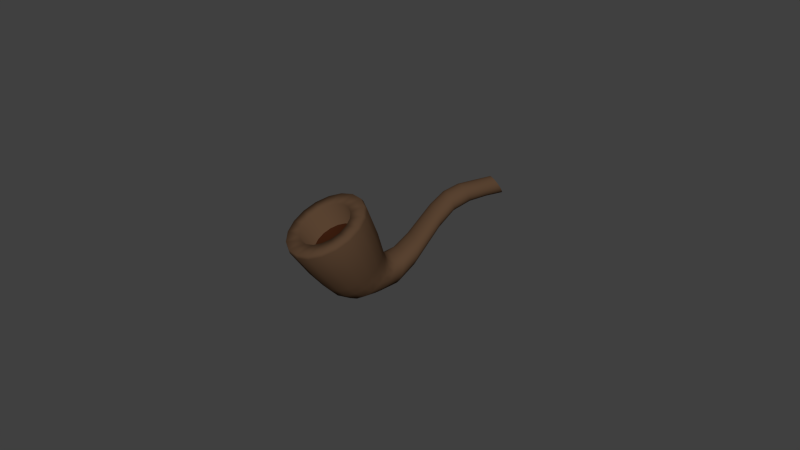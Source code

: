 # Source: GentlemanPipe.blend  (saved by Blender 2.74.0; exported with 4.5.12 LTS)
import bpy
from mathutils import Matrix  # noqa: F401  (used for matrix-valued properties, if any)

bpy.ops.wm.read_factory_settings(use_empty=True)
scene = bpy.context.scene
scene.name = 'Scene'

# ---- collections
col_collection_11 = bpy.data.collections.new('Collection 11'); scene.collection.children.link(col_collection_11)

# ---- materials (node trees are filled in below, after node groups)
mat_material_002 = bpy.data.materials.new('Material.002')
mat_material_002.alpha_threshold = 0.0
mat_material_002.use_transparent_shadow = False
mat_material_002.diffuse_color = (0.0985, 0.05508, 0.03056, 1.0)
mat_material_002.roughness = 0.5
mat_material_002.line_color = (0.0, 0.0, 0.0, 1.0)
mat_material_003 = bpy.data.materials.new('Material.003')
mat_material_003.alpha_threshold = 0.0
mat_material_003.use_transparent_shadow = False
mat_material_003.diffuse_color = (0.03968, 0.0115, 0.004386, 1.0)
mat_material_003.roughness = 0.5

# ---- material node trees

# ---- world
world_world = bpy.data.worlds.new('World'); scene.world = world_world
world_world.color = (0.05088, 0.05088, 0.05088)
world_world.use_sun_shadow = False
world_world.sun_shadow_jitter_overblur = 0.0
world_world.cycles.sampling_method = 'MANUAL'
world_world.cycles.sample_map_resolution = 256

# ---- meshes
me_circle_003 = bpy.data.meshes.new('Circle.003')
me_circle_003.from_pydata([(-9.597e-10, -0.1651, 1.298), (-0.342, -0.2254, 1.298), (-0.6428, -0.399, 1.298), (-0.866, -0.6651, 1.298), (-0.9848, -0.9914, 1.298), (-0.9848, -1.339, 1.298), (-0.866, -1.665, 1.298), (-0.6428, -1.931, 1.298), (-0.342, -2.105, 1.298), (-1.52e-07, -2.165, 1.298), (0.342, -2.105, 1.298), (0.6428, -1.931, 1.298), (0.866, -1.665, 1.298), (0.9848, -1.339, 1.298), (0.9848, -0.9914, 1.298), (0.866, -0.6651, 1.298), (0.6428, -0.399, 1.298), (0.342, -0.2254, 1.298), (1.198e-08, -0.2375, 0.4387), (-0.3172, -0.2935, 0.4387), (-0.5962, -0.4546, 0.4387), (-0.8033, -0.7013, 0.4387), (-0.9135, -1.004, 0.4387), (-0.9135, -1.326, 0.4387), (-0.8033, -1.629, 0.4387), (-0.5962, -1.876, 0.4387), (-0.3172, -2.037, 0.4387), (-1.281e-07, -2.093, 0.4387), (0.3172, -2.037, 0.4387), (0.5962, -1.876, 0.4387), (0.8033, -1.629, 0.4387), (0.9135, -1.326, 0.4387), (0.9135, -1.004, 0.4387), (0.8033, -0.7013, 0.4387), (0.5962, -0.4546, 0.4387), (0.3172, -0.2935, 0.4387), (1.455e-08, -0.3435, -0.06093), (-0.2809, -0.3933, -0.0618), (-0.5279, -0.5359, -0.0618), (-0.7113, -0.7544, -0.0618), (-0.8089, -1.022, -0.0618), (-0.8089, -1.308, -0.0618), (-0.7113, -1.576, -0.0618), (-0.5279, -1.794, -0.0618), (-0.2809, -1.937, -0.0618), (-1.095e-07, -1.986, -0.0618), (0.2809, -1.937, -0.0618), (0.5279, -1.794, -0.0618), (0.7113, -1.576, -0.0618), (0.8089, -1.308, -0.0618), (0.8089, -1.022, -0.0618), (0.7113, -0.7544, -0.0618), (0.5279, -0.5359, -0.0618), (0.2809, -0.3933, -0.0618), (1.181e-08, -0.365, -0.4068), (-0.2296, -0.4054, -0.4165), (-0.4315, -0.5206, -0.4403), (-0.5813, -0.6961, -0.4732), (-0.6611, -0.9115, -0.5135), (-0.6611, -1.141, -0.5563), (-0.5813, -1.356, -0.5966), (-0.4315, -1.531, -0.6295), (-0.2296, -1.646, -0.6509), (-8.961e-08, -1.686, -0.6584), (0.2296, -1.646, -0.6509), (0.4315, -1.531, -0.6295), (0.5813, -1.356, -0.5966), (0.6611, -1.141, -0.5563), (0.6611, -0.9115, -0.5135), (0.5813, -0.6961, -0.4732), (0.4315, -0.5206, -0.4403), (0.2296, -0.4054, -0.4165), (2.885e-08, 0.003289, -0.4657), (-0.139, -0.01403, -0.4842), (-0.2611, -0.06611, -0.5458), (-0.3518, -0.1468, -0.6437), (-0.4001, -0.2454, -0.7621), (-0.4001, -0.3489, -0.8826), (-0.3518, -0.4446, -0.9902), (-0.2611, -0.5214, -1.073), (-0.139, -0.5709, -1.125), (-3.376e-08, -0.588, -1.143), (0.139, -0.5709, -1.125), (0.2611, -0.5214, -1.073), (0.3518, -0.4446, -0.9902), (0.4001, -0.3489, -0.8826), (0.4001, -0.2454, -0.7621), (0.3518, -0.1468, -0.6437), (0.2611, -0.06611, -0.5458), (0.139, -0.01403, -0.4842), (3.032e-08, 2.788, -0.3764), (-0.07408, 2.789, -0.3923), (-0.1392, 2.791, -0.4364), (-0.1876, 2.794, -0.5042), (-0.2133, 2.798, -0.588), (-0.2133, 2.802, -0.6772), (-0.1876, 2.806, -0.7611), (-0.1392, 2.809, -0.8297), (-0.07408, 2.811, -0.8751), (-3.65e-09, 2.811, -0.8909), (0.07408, 2.811, -0.8751), (0.1392, 2.809, -0.8297), (0.1876, 2.806, -0.7611), (0.2133, 2.802, -0.6772), (0.2133, 2.798, -0.588), (0.1876, 2.794, -0.5042), (0.1392, 2.791, -0.4364), (0.07408, 2.789, -0.3923), (3.796e-08, 1.225, -0.0564), (0.1065, 1.219, -0.07176), (-0.2002, 1.039, -0.5208), (-0.2697, 1.068, -0.4479), (-0.3067, 1.103, -0.36), (-0.3067, 1.14, -0.2677), (0.2002, 1.201, -0.1145), (0.2697, 1.174, -0.1825), (-0.2697, 1.174, -0.1825), (-0.2002, 1.201, -0.1145), (0.3067, 1.14, -0.2677), (0.3067, 1.103, -0.36), (-0.1065, 1.219, -0.07176), (0.2697, 1.068, -0.4479), (0.2002, 1.039, -0.5208), (0.1065, 1.021, -0.5666), (-9.514e-09, 1.014, -0.5825), (-0.1065, 1.021, -0.5666), (-0.4633, -0.5487, -0.2593), (-0.2465, -0.4163, -0.2484), (0.7098, -1.265, -0.3173), (0.6241, -1.514, -0.3375), (0.4633, -1.717, -0.3539), (0.2465, -1.849, -0.3646), (-9.513e-08, -1.895, -0.3683), (-0.2465, -1.849, -0.3646), (1.372e-08, -0.3699, -0.2429), (0.2465, -0.4163, -0.2484), (-0.4633, -1.717, -0.3539), (-0.6241, -1.514, -0.3375), (-0.7098, -1.265, -0.3173), (-0.7098, -1.0, -0.2959), (0.4633, -0.5487, -0.2593), (0.6241, -0.7516, -0.2758), (-0.6241, -0.7516, -0.2758), (0.7098, -1.0, -0.2959), (0.1843, -1.162, -0.913), (-6.21e-08, -1.191, -0.9255), (-0.1843, -1.162, -0.913), (-0.3463, -1.08, -0.8769), (0.1843, -0.2701, -0.5002), (0.3463, -0.3552, -0.5485), (-0.4666, -0.9549, -0.8218), (-0.5306, -0.8011, -0.7541), (-0.5306, -0.6373, -0.682), (-0.4666, -0.4834, -0.614), (0.4666, -0.4834, -0.614), (0.5306, -0.6373, -0.682), (-0.3463, -0.3552, -0.5485), (-0.1843, -0.2701, -0.5002), (0.5306, -0.8011, -0.7541), (0.4666, -0.9549, -0.8218), (0.3463, -1.08, -0.8769), (1.96e-08, -0.2408, -0.4847), (-0.3505, -2.128, 1.207), (-0.6588, -1.95, 1.207), (0.3505, -0.2021, 1.207), (0.6588, -0.38, 1.207), (-0.8875, -1.678, 1.207), (-1.009, -1.343, 1.207), (-1.009, -0.9871, 1.207), (-0.8875, -0.6527, 1.207), (0.8875, -0.6527, 1.207), (1.009, -0.9871, 1.207), (-0.6588, -0.38, 1.207), (-0.3505, -0.2021, 1.207), (1.009, -1.343, 1.207), (0.8875, -1.678, 1.207), (0.6588, -1.95, 1.207), (0.3505, -2.128, 1.207), (-1.561e-07, -2.19, 1.207), (-1.371e-09, -0.1403, 1.207), (2.86e-08, -0.5085, 1.298), (-0.2246, -0.5481, 1.298), (-0.4221, -0.6621, 1.298), (-0.5686, -0.8368, 1.298), (-0.6466, -1.051, 1.298), (-0.6466, -1.279, 1.298), (-0.5686, -1.493, 1.298), (-0.4221, -1.668, 1.298), (-0.2246, -1.782, 1.298), (-7.054e-08, -1.822, 1.298), (0.2246, -1.782, 1.298), (0.4221, -1.668, 1.298), (0.5686, -1.493, 1.298), (0.6466, -1.279, 1.298), (0.6466, -1.051, 1.298), (0.5686, -0.8368, 1.298), (0.4221, -0.6621, 1.298), (0.2246, -0.5481, 1.298), (-6.084e-07, -0.6013, 0.7437), (-0.1928, -0.6353, 0.7437), (-0.3624, -0.7332, 0.7437), (-0.4882, -0.8832, 0.7437), (-0.5552, -1.067, 0.7437), (-0.5552, -1.263, 0.7437), (-0.4882, -1.447, 0.7437), (-0.3624, -1.597, 0.7437), (-0.1928, -1.695, 0.7437), (-6.935e-07, -1.729, 0.7437), (0.1928, -1.695, 0.7437), (0.3624, -1.597, 0.7437), (0.4882, -1.447, 0.7437), (0.5552, -1.263, 0.7437), (0.5552, -1.067, 0.7437), (0.4882, -0.8832, 0.7437), (0.3624, -0.7332, 0.7437), (0.1928, -0.6353, 0.7437), (0.0903, 2.028, -0.04489), (-0.2286, 2.009, -0.3844), (-0.26, 2.019, -0.2231), (0.2286, 2.023, -0.1465), (-0.1697, 2.026, -0.08542), (0.26, 2.014, -0.3055), (0.1697, 2.004, -0.4516), (-3.626e-09, 2.0, -0.5113), (3.669e-08, 2.029, -0.03045), (-0.1697, 2.004, -0.4516), (-0.26, 2.014, -0.3055), (0.1697, 2.026, -0.08542), (-0.2286, 2.023, -0.1465), (0.26, 2.019, -0.2231), (-0.0903, 2.028, -0.04489), (0.2286, 2.009, -0.3844), (0.0903, 2.001, -0.4961), (-0.0903, 2.001, -0.4961), (3.832e-08, 1.647, 0.03098), (-0.1849, 1.549, -0.3837), (-0.2833, 1.582, -0.2446), (0.1849, 1.634, -0.02394), (-0.2492, 1.619, -0.08641), (0.2833, 1.601, -0.163), (-0.09841, 1.643, 0.01683), (0.2492, 1.564, -0.3212), (0.09841, 1.539, -0.4244), (-0.09841, 1.539, -0.4244), (0.09841, 1.643, 0.01683), (-0.2492, 1.564, -0.3212), (-0.2833, 1.601, -0.163), (0.2492, 1.619, -0.08641), (-0.1849, 1.634, -0.02394), (0.2833, 1.582, -0.2446), (0.1849, 1.549, -0.3837), (-5.121e-09, 1.536, -0.4386), (0.08219, 2.385, -0.2087), (-0.2081, 2.424, -0.5614), (-0.2366, 2.407, -0.3931), (0.2081, 2.398, -0.3146), (-0.1545, 2.391, -0.2494), (0.2366, 2.416, -0.4788), (0.1545, 2.43, -0.6311), (-3.658e-09, 2.434, -0.6981), (3.371e-08, 2.384, -0.1931), (-0.1545, 2.43, -0.6311), (-0.2366, 2.416, -0.4788), (0.1545, 2.391, -0.2494), (-0.2081, 2.398, -0.3146), (0.2366, 2.407, -0.3931), (-0.08219, 2.385, -0.2087), (0.2081, 2.424, -0.5614), (0.08219, 2.433, -0.6799), (-0.08219, 2.433, -0.6799), (3.345e-08, 0.4333, -0.3614), (-0.2307, 0.06174, -0.958), (-0.3534, 0.1876, -0.7533), (0.2307, 0.3866, -0.431), (-0.3108, 0.3309, -0.5198), (0.3534, 0.2618, -0.6318), (-0.1227, 0.4215, -0.3784), (0.3108, 0.1183, -0.866), (0.1227, 0.02493, -1.018), (-0.1227, 0.02493, -1.018), (0.1227, 0.4215, -0.3784), (-0.3108, 0.1183, -0.866), (-0.3534, 0.2618, -0.6318), (0.3108, 0.3309, -0.5198), (-0.2307, 0.3866, -0.431), (0.3534, 0.1876, -0.7533), (0.2307, 0.06174, -0.958), (-2.26e-08, 0.01231, -1.038)], [], [(168, 22, 23, 167), (170, 33, 34, 165), (172, 20, 21, 169), (174, 31, 32, 171), (176, 29, 30, 175), (178, 27, 28, 177), (163, 25, 26, 162), (167, 23, 24, 166), (165, 34, 35, 164), (169, 21, 22, 168), (171, 32, 33, 170), (173, 19, 20, 172), (175, 30, 31, 174), (177, 28, 29, 176), (162, 26, 27, 178), (164, 35, 18, 179), (166, 24, 25, 163), (23, 22, 40, 41), (34, 33, 51, 52), (21, 20, 38, 39), (32, 31, 49, 50), (19, 18, 36, 37), (30, 29, 47, 48), (28, 27, 45, 46), (26, 25, 43, 44), (35, 34, 52, 53), (24, 23, 41, 42), (22, 21, 39, 40), (33, 32, 50, 51), (20, 19, 37, 38), (31, 30, 48, 49), (29, 28, 46, 47), (27, 26, 44, 45), (18, 35, 53, 36), (25, 24, 42, 43), (126, 127, 55, 56), (128, 129, 66, 67), (130, 131, 64, 65), (132, 133, 62, 63), (134, 135, 71, 54), (136, 137, 60, 61), (138, 139, 58, 59), (140, 141, 69, 70), (142, 126, 56, 57), (143, 128, 67, 68), (127, 134, 54, 55), (129, 130, 65, 66), (131, 132, 63, 64), (133, 136, 61, 62), (135, 140, 70, 71), (137, 138, 59, 60), (139, 142, 57, 58), (141, 143, 68, 69), (144, 145, 81, 82), (146, 147, 79, 80), (148, 149, 88, 89), (150, 151, 77, 78), (152, 153, 75, 76), (154, 155, 86, 87), (156, 157, 73, 74), (158, 159, 84, 85), (160, 144, 82, 83), (145, 146, 80, 81), (161, 148, 89, 72), (147, 150, 78, 79), (151, 152, 76, 77), (149, 154, 87, 88), (153, 156, 74, 75), (155, 158, 85, 86), (157, 161, 72, 73), (159, 160, 83, 84), (260, 252, 107, 90), (261, 253, 96, 97), (262, 254, 94, 95), (263, 255, 105, 106), (264, 256, 92, 93), (265, 257, 103, 104), (266, 260, 90, 91), (267, 258, 101, 102), (268, 259, 99, 100), (269, 261, 97, 98), (252, 263, 106, 107), (253, 262, 95, 96), (254, 264, 93, 94), (255, 265, 104, 105), (256, 266, 91, 92), (257, 267, 102, 103), (258, 268, 100, 101), (259, 269, 98, 99), (287, 279, 125, 124), (286, 278, 123, 122), (285, 277, 121, 119), (284, 276, 120, 117), (283, 275, 118, 115), (282, 274, 116, 113), (281, 272, 112, 111), (280, 273, 114, 109), (279, 271, 110, 125), (278, 287, 124, 123), (277, 286, 122, 121), (276, 270, 108, 120), (275, 285, 119, 118), (274, 284, 117, 116), (273, 283, 115, 114), (272, 282, 113, 112), (271, 281, 111, 110), (270, 280, 109, 108), (179, 18, 19, 173), (51, 50, 143, 141), (40, 39, 142, 139), (42, 41, 138, 137), (53, 52, 140, 135), (44, 43, 136, 133), (46, 45, 132, 131), (48, 47, 130, 129), (37, 36, 134, 127), (50, 49, 128, 143), (39, 38, 126, 142), (52, 51, 141, 140), (41, 40, 139, 138), (43, 42, 137, 136), (36, 53, 135, 134), (45, 44, 133, 132), (47, 46, 131, 130), (49, 48, 129, 128), (38, 37, 127, 126), (66, 65, 160, 159), (55, 54, 161, 157), (68, 67, 158, 155), (57, 56, 156, 153), (70, 69, 154, 149), (59, 58, 152, 151), (61, 60, 150, 147), (54, 71, 148, 161), (63, 62, 146, 145), (65, 64, 144, 160), (67, 66, 159, 158), (56, 55, 157, 156), (69, 68, 155, 154), (58, 57, 153, 152), (60, 59, 151, 150), (71, 70, 149, 148), (62, 61, 147, 146), (64, 63, 145, 144), (0, 179, 173, 1), (6, 166, 163, 7), (17, 164, 179, 0), (8, 162, 178, 9), (10, 177, 176, 11), (12, 175, 174, 13), (1, 173, 172, 2), (14, 171, 170, 15), (3, 169, 168, 4), (16, 165, 164, 17), (5, 167, 166, 6), (7, 163, 162, 8), (9, 178, 177, 10), (11, 176, 175, 12), (13, 174, 171, 14), (2, 172, 169, 3), (15, 170, 165, 16), (4, 168, 167, 5), (4, 5, 185, 184), (15, 16, 196, 195), (2, 3, 183, 182), (13, 14, 194, 193), (0, 1, 181, 180), (11, 12, 192, 191), (9, 10, 190, 189), (7, 8, 188, 187), (16, 17, 197, 196), (5, 6, 186, 185), (3, 4, 184, 183), (14, 15, 195, 194), (1, 2, 182, 181), (12, 13, 193, 192), (10, 11, 191, 190), (8, 9, 189, 188), (17, 0, 180, 197), (6, 7, 187, 186), (183, 184, 202, 201), (194, 195, 213, 212), (181, 182, 200, 199), (192, 193, 211, 210), (190, 191, 209, 208), (188, 189, 207, 206), (197, 180, 198, 215), (186, 187, 205, 204), (184, 185, 203, 202), (195, 196, 214, 213), (182, 183, 201, 200), (193, 194, 212, 211), (180, 181, 199, 198), (191, 192, 210, 209), (189, 190, 208, 207), (187, 188, 206, 205), (196, 197, 215, 214), (185, 186, 204, 203), (199, 200, 201, 202, 203, 204, 205, 206, 207, 208, 209, 210, 211, 212, 213, 214, 215, 198), (251, 243, 233, 223), (250, 242, 232, 222), (249, 241, 231, 221), (248, 240, 230, 220), (247, 239, 229, 219), (246, 238, 228, 218), (245, 236, 226, 217), (244, 237, 227, 216), (243, 235, 225, 233), (242, 251, 223, 232), (241, 250, 222, 231), (240, 234, 224, 230), (239, 249, 221, 229), (238, 248, 220, 228), (237, 247, 219, 227), (236, 246, 218, 226), (235, 245, 217, 225), (234, 244, 216, 224), (108, 109, 244, 234), (110, 111, 245, 235), (112, 113, 246, 236), (114, 115, 247, 237), (116, 117, 248, 238), (118, 119, 249, 239), (120, 108, 234, 240), (121, 122, 250, 241), (123, 124, 251, 242), (125, 110, 235, 243), (109, 114, 237, 244), (111, 112, 236, 245), (113, 116, 238, 246), (115, 118, 239, 247), (117, 120, 240, 248), (119, 121, 241, 249), (122, 123, 242, 250), (124, 125, 243, 251), (223, 233, 269, 259), (222, 232, 268, 258), (221, 231, 267, 257), (220, 230, 266, 256), (219, 229, 265, 255), (218, 228, 264, 254), (217, 226, 262, 253), (216, 227, 263, 252), (233, 225, 261, 269), (232, 223, 259, 268), (231, 222, 258, 267), (230, 224, 260, 266), (229, 221, 257, 265), (228, 220, 256, 264), (227, 219, 255, 263), (226, 218, 254, 262), (225, 217, 253, 261), (224, 216, 252, 260), (72, 89, 280, 270), (79, 78, 281, 271), (77, 76, 282, 272), (88, 87, 283, 273), (75, 74, 284, 274), (86, 85, 285, 275), (73, 72, 270, 276), (84, 83, 286, 277), (82, 81, 287, 278), (80, 79, 271, 279), (89, 88, 273, 280), (78, 77, 272, 281), (76, 75, 274, 282), (87, 86, 275, 283), (74, 73, 276, 284), (85, 84, 277, 285), (83, 82, 278, 286), (81, 80, 279, 287)])
me_circle_003.polygons.foreach_set('use_smooth', [True] * 271)
me_circle_003.polygons.foreach_set('material_index', [0, 0, 0, 0, 0, 0, 0, 0, 0, 0, 0, 0, 0, 0, 0, 0, 0, 0, 0, 0, 0, 0, 0, 0, 0, 0, 0, 0, 0, 0, 0, 0, 0, 0, 0, 0, 0, 0, 0, 0, 0, 0, 0, 0, 0, 0, 0, 0, 0, 0, 0, 0, 0, 0, 0, 0, 0, 0, 0, 0, 0, 0, 0, 0, 0, 0, 0, 0, 0, 0, 0, 0, 0, 0, 0, 0, 0, 0, 0, 0, 0, 0, 0, 0, 0, 0, 0, 0, 0, 0, 0, 0, 0, 0, 0, 0, 0, 0, 0, 0, 0, 0, 0, 0, 0, 0, 0, 0, 0, 0, 0, 0, 0, 0, 0, 0, 0, 0, 0, 0, 0, 0, 0, 0, 0, 0, 0, 0, 0, 0, 0, 0, 0, 0, 0, 0, 0, 0, 0, 0, 0, 0, 0, 0, 0, 0, 0, 0, 0, 0, 0, 0, 0, 0, 0, 0, 0, 0, 0, 0, 0, 0, 0, 0, 0, 0, 0, 0, 0, 0, 0, 0, 0, 0, 0, 0, 0, 0, 0, 0, 0, 0, 0, 0, 0, 0, 0, 0, 0, 0, 0, 0, 0, 0, 0, 0, 0, 0, 1, 0, 0, 0, 0, 0, 0, 0, 0, 0, 0, 0, 0, 0, 0, 0, 0, 0, 0, 0, 0, 0, 0, 0, 0, 0, 0, 0, 0, 0, 0, 0, 0, 0, 0, 0, 0, 0, 0, 0, 0, 0, 0, 0, 0, 0, 0, 0, 0, 0, 0, 0, 0, 0, 0, 0, 0, 0, 0, 0, 0, 0, 0, 0, 0, 0, 0, 0, 0, 0, 0, 0, 0])
_uv = me_circle_003.uv_layers.new(name='UVMap')
_uv.uv.foreach_set('vector', [0.3335, 0.1413, 0.2221, 0.1419, 0.2234, 0.0956, 0.335, 0.09014, 0.3741, 0.1106, 0.487, 0.1037, 0.4905, 0.1515, 0.378, 0.1634, 0.335, 0.2424, 0.2234, 0.2334, 0.2221, 0.1897, 0.3335, 0.1941, 0.368, 0.01681, 0.4815, 0.01883, 0.4839, 0.05766, 0.3706, 0.05971, 0.7924, 0.7014, 0.8, 0.8165, 0.7552, 0.8202, 0.7429, 0.7055, 0.8934, 0.6986, 0.8914, 0.8139, 0.8473, 0.8143, 0.8447, 0.6989, 0.9577, 0.7038, 0.9497, 0.8187, 0.9269, 0.8155, 0.9326, 0.7003, 0.335, 0.09014, 0.2234, 0.0956, 0.226, 0.05648, 0.3378, 0.04691, 0.378, 0.1634, 0.4905, 0.1515, 0.494, 0.1951, 0.3818, 0.2116, 0.3335, 0.1941, 0.2221, 0.1897, 0.2221, 0.1419, 0.3335, 0.1413, 0.3706, 0.05971, 0.4839, 0.05766, 0.487, 0.1037, 0.3741, 0.1106, 0.3378, 0.2801, 0.226, 0.2676, 0.2234, 0.2334, 0.335, 0.2424, 0.7429, 0.7055, 0.7552, 0.8202, 0.7183, 0.8251, 0.7021, 0.7109, 0.8447, 0.6989, 0.8473, 0.8143, 0.8, 0.8165, 0.7924, 0.7014, 0.9326, 0.7003, 0.9269, 0.8155, 0.8914, 0.8139, 0.8934, 0.6986, 0.3818, 0.2116, 0.494, 0.1951, 0.497, 0.2295, 0.385, 0.2495, 0.3378, 0.04691, 0.226, 0.05648, 0.2294, 0.02924, 0.3415, 0.01681, 0.2234, 0.0956, 0.2221, 0.1419, 0.15, 0.1429, 0.1512, 0.1019, 0.4905, 0.1515, 0.487, 0.1037, 0.5608, 0.09989, 0.5639, 0.1422, 0.2221, 0.1897, 0.2234, 0.2334, 0.1512, 0.2239, 0.15, 0.1852, 0.4839, 0.05766, 0.4815, 0.01883, 0.5559, 0.02471, 0.558, 0.0591, 0.4991, 0.2503, 0.497, 0.2295, 0.5694, 0.2113, 0.5715, 0.2297, 0.7552, 0.8202, 0.8, 0.8165, 0.8059, 0.892, 0.7662, 0.8954, 0.8473, 0.8143, 0.8914, 0.8139, 0.8868, 0.8898, 0.8478, 0.8901, 0.9269, 0.8155, 0.9497, 0.8187, 0.9384, 0.894, 0.9183, 0.8912, 0.494, 0.1951, 0.4905, 0.1515, 0.5639, 0.1422, 0.5669, 0.1808, 0.226, 0.05648, 0.2234, 0.0956, 0.1512, 0.1019, 0.1535, 0.06726, 0.2221, 0.1419, 0.2221, 0.1897, 0.15, 0.1852, 0.15, 0.1429, 0.487, 0.1037, 0.4839, 0.05766, 0.558, 0.0591, 0.5608, 0.09989, 0.2234, 0.2334, 0.226, 0.2676, 0.1535, 0.2542, 0.1512, 0.2239, 0.7183, 0.8251, 0.7552, 0.8202, 0.7662, 0.8954, 0.7335, 0.8997, 0.8, 0.8165, 0.8473, 0.8143, 0.8478, 0.8901, 0.8059, 0.892, 0.8914, 0.8139, 0.9269, 0.8155, 0.9183, 0.8912, 0.8868, 0.8898, 0.497, 0.2295, 0.494, 0.1951, 0.5669, 0.1808, 0.5694, 0.2113, 0.2294, 0.02924, 0.226, 0.05648, 0.1535, 0.06726, 0.1565, 0.04314, 0.1231, 0.2244, 0.1266, 0.252, 0.1021, 0.2541, 0.09679, 0.2295, 0.7445, 0.9385, 0.7744, 0.9374, 0.7696, 0.9785, 0.7428, 0.976, 0.8102, 0.9367, 0.8476, 0.9365, 0.8362, 0.9823, 0.802, 0.9807, 0.882, 0.9367, 0.9094, 0.9374, 0.8938, 0.9832, 0.8681, 0.9832, 0.5959, 0.2061, 0.5944, 0.179, 0.6193, 0.18, 0.62, 0.2049, 0.1141, 0.05655, 0.1138, 0.07932, 0.07565, 0.1035, 0.07328, 0.08415, 0.1147, 0.1117, 0.1168, 0.1497, 0.08508, 0.1642, 0.07975, 0.1313, 0.5933, 0.1441, 0.5929, 0.1055, 0.6226, 0.1137, 0.6203, 0.1483, 0.1197, 0.1889, 0.1231, 0.2244, 0.09679, 0.2295, 0.091, 0.1984, 0.5933, 0.06783, 0.5945, 0.03569, 0.6308, 0.05233, 0.6263, 0.08042, 0.1266, 0.252, 0.13, 0.2685, 0.106, 0.269, 0.1021, 0.2541, 0.7744, 0.9374, 0.8102, 0.9367, 0.802, 0.9807, 0.7696, 0.9785, 0.8476, 0.9365, 0.882, 0.9367, 0.8681, 0.9832, 0.8362, 0.9823, 0.7477, 0.6855, 0.7182, 0.663, 0.7303, 0.6436, 0.7581, 0.6636, 0.5944, 0.179, 0.5933, 0.1441, 0.6203, 0.1483, 0.6193, 0.18, 0.1138, 0.07932, 0.1147, 0.1117, 0.07975, 0.1313, 0.07565, 0.1035, 0.1168, 0.1497, 0.1197, 0.1889, 0.091, 0.1984, 0.08508, 0.1642, 0.5929, 0.1055, 0.5933, 0.06783, 0.6263, 0.08042, 0.6226, 0.1137, 0.8303, 0.6054, 0.8032, 0.6074, 0.8165, 0.5251, 0.8367, 0.524, 0.7767, 0.6005, 0.7539, 0.5854, 0.7785, 0.51, 0.7963, 0.5203, 0.9044, 0.4731, 0.8805, 0.4859, 0.8931, 0.4428, 0.911, 0.4349, 0.04231, 0.1654, 0.05085, 0.185, 0.03163, 0.255, 0.01681, 0.2431, 0.06073, 0.2086, 0.07078, 0.2333, 0.06635, 0.2862, 0.04886, 0.27, 0.6457, 0.1478, 0.654, 0.123, 0.6697, 0.1807, 0.6535, 0.1981, 0.9824, 0.4859, 0.9585, 0.4731, 0.9519, 0.4349, 0.9699, 0.4428, 0.6634, 0.1025, 0.6727, 0.08874, 0.7021, 0.1584, 0.6866, 0.1669, 0.8546, 0.5947, 0.8303, 0.6054, 0.8367, 0.524, 0.8544, 0.5171, 0.8032, 0.6074, 0.7767, 0.6005, 0.7963, 0.5203, 0.8165, 0.5251, 0.9315, 0.4687, 0.9044, 0.4731, 0.911, 0.4349, 0.9315, 0.4323, 0.7539, 0.5854, 0.7376, 0.564, 0.7653, 0.4954, 0.7785, 0.51, 0.05085, 0.185, 0.06073, 0.2086, 0.04886, 0.27, 0.03163, 0.255, 0.638, 0.1745, 0.6457, 0.1478, 0.6535, 0.1981, 0.6405, 0.2167, 0.07078, 0.2333, 0.08123, 0.2566, 0.08139, 0.3015, 0.06635, 0.2862, 0.654, 0.123, 0.6634, 0.1025, 0.6866, 0.1669, 0.6697, 0.1807, 0.9585, 0.4731, 0.9315, 0.4687, 0.9315, 0.4323, 0.9519, 0.4349, 0.8732, 0.5765, 0.8546, 0.5947, 0.8544, 0.5171, 0.8675, 0.5049, 0.9315, 0.07682, 0.9194, 0.07665, 0.9206, 0.01704, 0.9315, 0.01706, 0.8348, 0.06874, 0.8258, 0.06706, 0.8382, 0.01681, 0.8464, 0.01885, 0.08116, 0.6591, 0.09375, 0.6579, 0.06383, 0.7148, 0.05074, 0.7153, 0.6161, 0.5254, 0.6252, 0.5208, 0.6561, 0.5684, 0.6466, 0.5729, 0.1056, 0.6577, 0.1158, 0.6589, 0.08693, 0.7169, 0.07642, 0.7154, 0.6366, 0.5186, 0.6492, 0.5188, 0.6814, 0.5652, 0.6683, 0.5657, 0.9435, 0.07665, 0.9315, 0.07682, 0.9315, 0.01706, 0.9423, 0.01704, 0.6445, 0.6165, 0.6562, 0.6207, 0.6571, 0.6649, 0.646, 0.6606, 0.8701, 0.07277, 0.8584, 0.07204, 0.8676, 0.02201, 0.8781, 0.02266, 0.8462, 0.07056, 0.8348, 0.06874, 0.8464, 0.01885, 0.8566, 0.02068, 0.9194, 0.07665, 0.9087, 0.07599, 0.911, 0.01681, 0.9206, 0.01704, 0.06935, 0.6613, 0.08116, 0.6591, 0.05074, 0.7153, 0.03873, 0.7168, 0.09375, 0.6579, 0.1056, 0.6577, 0.07642, 0.7154, 0.06383, 0.7148, 0.6252, 0.5208, 0.6366, 0.5186, 0.6683, 0.5657, 0.6561, 0.5684, 0.9542, 0.07599, 0.9435, 0.07665, 0.9423, 0.01704, 0.9519, 0.01681, 0.6492, 0.5188, 0.6616, 0.5213, 0.6939, 0.567, 0.6814, 0.5652, 0.6562, 0.6207, 0.6679, 0.621, 0.6679, 0.6652, 0.6571, 0.6649, 0.8584, 0.07204, 0.8462, 0.07056, 0.8566, 0.02068, 0.8676, 0.02201, 0.8246, 0.4347, 0.8066, 0.4306, 0.8179, 0.2736, 0.8335, 0.2763, 0.8576, 0.4284, 0.8423, 0.4339, 0.8488, 0.2764, 0.862, 0.2738, 0.672, 0.237, 0.6884, 0.2312, 0.6345, 0.3537, 0.6215, 0.3557, 0.9654, 0.3751, 0.9495, 0.3697, 0.9471, 0.2501, 0.9609, 0.2528, 0.6392, 0.2606, 0.6548, 0.2473, 0.6083, 0.3611, 0.5963, 0.3694, 0.06637, 0.3448, 0.08299, 0.3566, 0.1294, 0.4796, 0.1166, 0.4732, 0.03314, 0.3257, 0.04887, 0.3341, 0.1032, 0.4678, 0.09091, 0.4641, 0.9134, 0.3697, 0.8975, 0.3751, 0.902, 0.2528, 0.9158, 0.2501, 0.8066, 0.4306, 0.7906, 0.4223, 0.8039, 0.2684, 0.8179, 0.2736, 0.8423, 0.4339, 0.8246, 0.4347, 0.8335, 0.2763, 0.8488, 0.2764, 0.6884, 0.2312, 0.7021, 0.2303, 0.6455, 0.3555, 0.6345, 0.3537, 0.9495, 0.3697, 0.9315, 0.3679, 0.9315, 0.2491, 0.9471, 0.2501, 0.6548, 0.2473, 0.672, 0.237, 0.6215, 0.3557, 0.6083, 0.3611, 0.9771, 0.3836, 0.9654, 0.3751, 0.9609, 0.2528, 0.9711, 0.2571, 0.8975, 0.3751, 0.8858, 0.3836, 0.8918, 0.2571, 0.902, 0.2528, 0.04887, 0.3341, 0.06637, 0.3448, 0.1166, 0.4732, 0.1032, 0.4678, 0.7906, 0.4223, 0.7784, 0.4105, 0.7931, 0.2614, 0.8039, 0.2684, 0.9315, 0.3679, 0.9134, 0.3697, 0.9158, 0.2501, 0.9315, 0.2491, 0.385, 0.2495, 0.497, 0.2295, 0.4991, 0.2503, 0.3874, 0.2726, 0.5608, 0.09989, 0.558, 0.0591, 0.5933, 0.06783, 0.5929, 0.1055, 0.15, 0.1429, 0.15, 0.1852, 0.1197, 0.1889, 0.1168, 0.1497, 0.1535, 0.06726, 0.1512, 0.1019, 0.1147, 0.1117, 0.1138, 0.07932, 0.5669, 0.1808, 0.5639, 0.1422, 0.5933, 0.1441, 0.5944, 0.179, 0.9183, 0.8912, 0.9384, 0.894, 0.9265, 0.9385, 0.9094, 0.9374, 0.8478, 0.8901, 0.8868, 0.8898, 0.882, 0.9367, 0.8476, 0.9365, 0.7662, 0.8954, 0.8059, 0.892, 0.8102, 0.9367, 0.7744, 0.9374, 0.5715, 0.2297, 0.5694, 0.2113, 0.5959, 0.2061, 0.5984, 0.2219, 0.558, 0.0591, 0.5559, 0.02471, 0.5945, 0.03569, 0.5933, 0.06783, 0.15, 0.1852, 0.1512, 0.2239, 0.1231, 0.2244, 0.1197, 0.1889, 0.5639, 0.1422, 0.5608, 0.09989, 0.5929, 0.1055, 0.5933, 0.1441, 0.1512, 0.1019, 0.15, 0.1429, 0.1168, 0.1497, 0.1147, 0.1117, 0.1565, 0.04314, 0.1535, 0.06726, 0.1138, 0.07932, 0.1141, 0.05655, 0.5694, 0.2113, 0.5669, 0.1808, 0.5944, 0.179, 0.5959, 0.2061, 0.8868, 0.8898, 0.9183, 0.8912, 0.9094, 0.9374, 0.882, 0.9367, 0.8059, 0.892, 0.8478, 0.8901, 0.8476, 0.9365, 0.8102, 0.9367, 0.7335, 0.8997, 0.7662, 0.8954, 0.7744, 0.9374, 0.7445, 0.9385, 0.1512, 0.2239, 0.1535, 0.2542, 0.1266, 0.252, 0.1231, 0.2244, 0.8797, 0.6307, 0.8556, 0.6552, 0.8546, 0.5947, 0.8732, 0.5765, 0.9652, 0.493, 0.9315, 0.487, 0.9315, 0.4687, 0.9585, 0.4731, 0.6263, 0.08042, 0.6308, 0.05233, 0.6634, 0.1025, 0.654, 0.123, 0.091, 0.1984, 0.09679, 0.2295, 0.08123, 0.2566, 0.07078, 0.2333, 0.6203, 0.1483, 0.6226, 0.1137, 0.6457, 0.1478, 0.638, 0.1745, 0.07975, 0.1313, 0.08508, 0.1642, 0.06073, 0.2086, 0.05085, 0.185, 0.7303, 0.6436, 0.7108, 0.6151, 0.7376, 0.564, 0.7539, 0.5854, 0.9315, 0.487, 0.8977, 0.493, 0.9044, 0.4731, 0.9315, 0.4687, 0.7909, 0.6727, 0.7581, 0.6636, 0.7767, 0.6005, 0.8032, 0.6074, 0.8556, 0.6552, 0.8248, 0.6698, 0.8303, 0.6054, 0.8546, 0.5947, 0.6308, 0.05233, 0.6358, 0.03287, 0.6727, 0.08874, 0.6634, 0.1025, 0.09679, 0.2295, 0.1021, 0.2541, 0.08981, 0.2753, 0.08123, 0.2566, 0.6226, 0.1137, 0.6263, 0.08042, 0.654, 0.123, 0.6457, 0.1478, 0.08508, 0.1642, 0.091, 0.1984, 0.07078, 0.2333, 0.06073, 0.2086, 0.7108, 0.6151, 0.7021, 0.5815, 0.7297, 0.5389, 0.7376, 0.564, 0.6193, 0.18, 0.6203, 0.1483, 0.638, 0.1745, 0.6329, 0.1993, 0.7581, 0.6636, 0.7303, 0.6436, 0.7539, 0.5854, 0.7767, 0.6005, 0.8248, 0.6698, 0.7909, 0.6727, 0.8032, 0.6074, 0.8303, 0.6054, 0.3549, 0.2994, 0.3415, 0.3029, 0.3378, 0.2801, 0.3513, 0.2772, 0.3513, 0.04964, 0.3378, 0.04691, 0.3415, 0.01681, 0.3549, 0.02027, 0.3683, 0.2105, 0.3818, 0.2116, 0.385, 0.2495, 0.3715, 0.2475, 0.9292, 0.6872, 0.9326, 0.7003, 0.8934, 0.6986, 0.8908, 0.6855, 0.8433, 0.6859, 0.8447, 0.6989, 0.7924, 0.7014, 0.7923, 0.6883, 0.744, 0.6923, 0.7429, 0.7055, 0.7021, 0.7109, 0.7042, 0.6976, 0.3513, 0.2772, 0.3378, 0.2801, 0.335, 0.2424, 0.3485, 0.2404, 0.3575, 0.06231, 0.3706, 0.05971, 0.3741, 0.1106, 0.3609, 0.112, 0.3471, 0.1933, 0.3335, 0.1941, 0.3335, 0.1413, 0.3471, 0.1417, 0.3646, 0.1634, 0.378, 0.1634, 0.3818, 0.2116, 0.3683, 0.2105, 0.3485, 0.09181, 0.335, 0.09014, 0.3378, 0.04691, 0.3513, 0.04964, 0.9536, 0.6907, 0.9577, 0.7038, 0.9326, 0.7003, 0.9292, 0.6872, 0.8908, 0.6855, 0.8934, 0.6986, 0.8447, 0.6989, 0.8433, 0.6859, 0.7923, 0.6883, 0.7924, 0.7014, 0.7429, 0.7055, 0.744, 0.6923, 0.3549, 0.02045, 0.368, 0.01681, 0.3706, 0.05971, 0.3575, 0.06231, 0.3485, 0.2404, 0.335, 0.2424, 0.3335, 0.1941, 0.3471, 0.1933, 0.3609, 0.112, 0.3741, 0.1106, 0.378, 0.1634, 0.3646, 0.1634, 0.3471, 0.1417, 0.3335, 0.1413, 0.335, 0.09014, 0.3485, 0.09181, 0.4494, 0.862, 0.4052, 0.8361, 0.4377, 0.7969, 0.4667, 0.8139, 0.627, 0.6474, 0.6445, 0.696, 0.5948, 0.7049, 0.5833, 0.673, 0.55, 0.862, 0.4997, 0.871, 0.4997, 0.8198, 0.5327, 0.8139, 0.55, 0.5819, 0.5942, 0.6078, 0.5618, 0.647, 0.5327, 0.63, 0.627, 0.7964, 0.5942, 0.8361, 0.5618, 0.7969, 0.5833, 0.7708, 0.4494, 0.5819, 0.4997, 0.5729, 0.4997, 0.6241, 0.4667, 0.63, 0.3724, 0.6475, 0.4052, 0.6078, 0.4377, 0.647, 0.4161, 0.673, 0.3549, 0.7478, 0.3549, 0.6961, 0.4046, 0.705, 0.4046, 0.7389, 0.6445, 0.696, 0.6445, 0.7478, 0.5948, 0.7389, 0.5948, 0.7049, 0.4052, 0.8361, 0.3724, 0.7965, 0.4161, 0.7709, 0.4377, 0.7969, 0.4997, 0.871, 0.4494, 0.862, 0.4667, 0.8139, 0.4997, 0.8198, 0.5942, 0.6078, 0.627, 0.6474, 0.5833, 0.673, 0.5618, 0.647, 0.5942, 0.8361, 0.55, 0.862, 0.5327, 0.8139, 0.5618, 0.7969, 0.4997, 0.5729, 0.55, 0.5819, 0.5327, 0.63, 0.4997, 0.6241, 0.4052, 0.6078, 0.4494, 0.5819, 0.4667, 0.63, 0.4377, 0.647, 0.3549, 0.6961, 0.3724, 0.6475, 0.4161, 0.673, 0.4046, 0.705, 0.6445, 0.7478, 0.627, 0.7964, 0.5833, 0.7708, 0.5948, 0.7389, 0.3724, 0.7965, 0.3549, 0.7478, 0.4046, 0.7389, 0.4161, 0.7709, 0.3487, 0.8563, 0.3514, 0.8829, 0.2711, 0.8743, 0.2688, 0.8515, 0.181, 0.7638, 0.1828, 0.7362, 0.2647, 0.7466, 0.2632, 0.7703, 0.3463, 0.7902, 0.3469, 0.8241, 0.2673, 0.8238, 0.2668, 0.7947, 0.1801, 0.8305, 0.1801, 0.7966, 0.2623, 0.7985, 0.2623, 0.8275, 0.1828, 0.8856, 0.181, 0.8614, 0.2632, 0.8541, 0.2647, 0.8749, 0.9611, 0.6182, 0.9614, 0.6426, 0.8801, 0.6313, 0.8799, 0.6103, 0.3487, 0.7331, 0.3469, 0.7586, 0.2673, 0.7675, 0.2688, 0.7457, 0.961, 0.5533, 0.961, 0.5871, 0.8797, 0.5837, 0.8797, 0.5546, 0.9614, 0.493, 0.9611, 0.5206, 0.8799, 0.5265, 0.8801, 0.5029, 0.1828, 0.7362, 0.1852, 0.7169, 0.2668, 0.73, 0.2647, 0.7466, 0.3469, 0.8241, 0.3487, 0.8563, 0.2688, 0.8515, 0.2673, 0.8238, 0.1801, 0.7966, 0.181, 0.7638, 0.2632, 0.7703, 0.2623, 0.7985, 0.3469, 0.7586, 0.3463, 0.7902, 0.2668, 0.7947, 0.2673, 0.7675, 0.181, 0.8614, 0.1801, 0.8305, 0.2623, 0.8275, 0.2632, 0.8541, 0.1852, 0.9002, 0.1828, 0.8856, 0.2647, 0.8749, 0.2668, 0.8874, 0.961, 0.5871, 0.9611, 0.6182, 0.8799, 0.6103, 0.8797, 0.5837, 0.3514, 0.7169, 0.3487, 0.7331, 0.2688, 0.7457, 0.2711, 0.7317, 0.9611, 0.5206, 0.961, 0.5533, 0.8797, 0.5546, 0.8799, 0.5265, 0.01681, 0.8155, 0.01681, 0.7863, 0.02666, 0.7589, 0.04516, 0.7365, 0.07009, 0.7219, 0.09844, 0.7169, 0.1268, 0.7219, 0.1517, 0.7365, 0.1702, 0.7589, 0.1801, 0.7863, 0.1801, 0.8155, 0.1702, 0.8429, 0.1517, 0.8652, 0.1268, 0.8798, 0.09844, 0.8849, 0.07009, 0.8798, 0.04516, 0.8652, 0.02666, 0.8429, 0.8397, 0.1964, 0.8252, 0.1942, 0.835, 0.1287, 0.8484, 0.1305, 0.8659, 0.1955, 0.8538, 0.1968, 0.8613, 0.1311, 0.8721, 0.1306, 0.6083, 0.4167, 0.6197, 0.4167, 0.6324, 0.4714, 0.6206, 0.4701, 0.9586, 0.1881, 0.9459, 0.1866, 0.9447, 0.1295, 0.9564, 0.1299, 0.5857, 0.4259, 0.5965, 0.4199, 0.6086, 0.4716, 0.5976, 0.4757, 0.1303, 0.5405, 0.1418, 0.5445, 0.1316, 0.6032, 0.12, 0.6013, 0.1077, 0.5363, 0.1184, 0.5376, 0.108, 0.6005, 0.09678, 0.601, 0.917, 0.1866, 0.9043, 0.1881, 0.9065, 0.1299, 0.9182, 0.1295, 0.8252, 0.1942, 0.8121, 0.1905, 0.8228, 0.126, 0.835, 0.1287, 0.8538, 0.1968, 0.8397, 0.1964, 0.8484, 0.1305, 0.8613, 0.1311, 0.8744, 0.1926, 0.8659, 0.1955, 0.8721, 0.1306, 0.8797, 0.1289, 0.9459, 0.1866, 0.9315, 0.1861, 0.9315, 0.1293, 0.9447, 0.1295, 0.5965, 0.4199, 0.6083, 0.4167, 0.6206, 0.4701, 0.6086, 0.4716, 0.1418, 0.5445, 0.1517, 0.5492, 0.1412, 0.6061, 0.1316, 0.6032, 0.9043, 0.1881, 0.8948, 0.1905, 0.8978, 0.1305, 0.9065, 0.1299, 0.1184, 0.5376, 0.1303, 0.5405, 0.12, 0.6013, 0.108, 0.6005, 0.8121, 0.1905, 0.802, 0.1859, 0.8133, 0.1228, 0.8228, 0.126, 0.9315, 0.1861, 0.917, 0.1866, 0.9182, 0.1295, 0.9315, 0.1293, 0.9315, 0.2491, 0.9158, 0.2501, 0.917, 0.1866, 0.9315, 0.1861, 0.8039, 0.2684, 0.7931, 0.2614, 0.802, 0.1859, 0.8121, 0.1905, 0.1032, 0.4678, 0.1166, 0.4732, 0.1303, 0.5405, 0.1184, 0.5376, 0.902, 0.2528, 0.8918, 0.2571, 0.8948, 0.1905, 0.9043, 0.1881, 0.9711, 0.2571, 0.9609, 0.2528, 0.9586, 0.1881, 0.9681, 0.1905, 0.6083, 0.3611, 0.6215, 0.3557, 0.6083, 0.4167, 0.5965, 0.4199, 0.9471, 0.2501, 0.9315, 0.2491, 0.9315, 0.1861, 0.9459, 0.1866, 0.6345, 0.3537, 0.6455, 0.3555, 0.6293, 0.4198, 0.6197, 0.4167, 0.8488, 0.2764, 0.8335, 0.2763, 0.8397, 0.1964, 0.8538, 0.1968, 0.8179, 0.2736, 0.8039, 0.2684, 0.8121, 0.1905, 0.8252, 0.1942, 0.9158, 0.2501, 0.902, 0.2528, 0.9043, 0.1881, 0.917, 0.1866, 0.09091, 0.4641, 0.1032, 0.4678, 0.1184, 0.5376, 0.1077, 0.5363, 0.1166, 0.4732, 0.1294, 0.4796, 0.1418, 0.5445, 0.1303, 0.5405, 0.5963, 0.3694, 0.6083, 0.3611, 0.5965, 0.4199, 0.5857, 0.4259, 0.9609, 0.2528, 0.9471, 0.2501, 0.9459, 0.1866, 0.9586, 0.1881, 0.6215, 0.3557, 0.6345, 0.3537, 0.6197, 0.4167, 0.6083, 0.4167, 0.862, 0.2738, 0.8488, 0.2764, 0.8538, 0.1968, 0.8659, 0.1955, 0.8335, 0.2763, 0.8179, 0.2736, 0.8252, 0.1942, 0.8397, 0.1964, 0.8484, 0.1305, 0.835, 0.1287, 0.8462, 0.07056, 0.8584, 0.07204, 0.8721, 0.1306, 0.8613, 0.1311, 0.8701, 0.07277, 0.8797, 0.07289, 0.6206, 0.4701, 0.6324, 0.4714, 0.6616, 0.5213, 0.6492, 0.5188, 0.9564, 0.1299, 0.9447, 0.1295, 0.9435, 0.07665, 0.9542, 0.07599, 0.5976, 0.4757, 0.6086, 0.4716, 0.6366, 0.5186, 0.6252, 0.5208, 0.12, 0.6013, 0.1316, 0.6032, 0.1056, 0.6577, 0.09375, 0.6579, 0.09678, 0.601, 0.108, 0.6005, 0.08116, 0.6591, 0.06935, 0.6613, 0.9182, 0.1295, 0.9065, 0.1299, 0.9087, 0.07599, 0.9194, 0.07665, 0.835, 0.1287, 0.8228, 0.126, 0.8348, 0.06874, 0.8462, 0.07056, 0.8613, 0.1311, 0.8484, 0.1305, 0.8584, 0.07204, 0.8701, 0.07277, 0.6469, 0.5729, 0.6594, 0.5758, 0.6562, 0.6207, 0.6445, 0.6165, 0.9447, 0.1295, 0.9315, 0.1293, 0.9315, 0.07682, 0.9435, 0.07665, 0.6086, 0.4716, 0.6206, 0.4701, 0.6492, 0.5188, 0.6366, 0.5186, 0.1316, 0.6032, 0.1412, 0.6061, 0.1158, 0.6589, 0.1056, 0.6577, 0.5892, 0.4818, 0.5976, 0.4757, 0.6252, 0.5208, 0.6161, 0.5254, 0.108, 0.6005, 0.12, 0.6013, 0.09375, 0.6579, 0.08116, 0.6591, 0.8228, 0.126, 0.8133, 0.1228, 0.8258, 0.06706, 0.8348, 0.06874, 0.9315, 0.1293, 0.9182, 0.1295, 0.9194, 0.07665, 0.9315, 0.07682, 0.9315, 0.4323, 0.911, 0.4349, 0.9134, 0.3697, 0.9315, 0.3679, 0.7785, 0.51, 0.7653, 0.4954, 0.7784, 0.4105, 0.7906, 0.4223, 0.03163, 0.255, 0.04886, 0.27, 0.06637, 0.3448, 0.04887, 0.3341, 0.8931, 0.4428, 0.8797, 0.4551, 0.8858, 0.3836, 0.8975, 0.3751, 0.9832, 0.4551, 0.9699, 0.4428, 0.9654, 0.3751, 0.9771, 0.3836, 0.6697, 0.1807, 0.6866, 0.1669, 0.672, 0.237, 0.6548, 0.2473, 0.9519, 0.4349, 0.9315, 0.4323, 0.9315, 0.3679, 0.9495, 0.3697, 0.8675, 0.5049, 0.8544, 0.5171, 0.8576, 0.4284, 0.8687, 0.4188, 0.8367, 0.524, 0.8165, 0.5251, 0.8246, 0.4347, 0.8423, 0.4339, 0.7963, 0.5203, 0.7785, 0.51, 0.7906, 0.4223, 0.8066, 0.4306, 0.911, 0.4349, 0.8931, 0.4428, 0.8975, 0.3751, 0.9134, 0.3697, 0.01681, 0.2431, 0.03163, 0.255, 0.04887, 0.3341, 0.03314, 0.3257, 0.04886, 0.27, 0.06635, 0.2862, 0.08299, 0.3566, 0.06637, 0.3448, 0.6535, 0.1981, 0.6697, 0.1807, 0.6548, 0.2473, 0.6392, 0.2606, 0.9699, 0.4428, 0.9519, 0.4349, 0.9495, 0.3697, 0.9654, 0.3751, 0.6866, 0.1669, 0.7021, 0.1584, 0.6884, 0.2312, 0.672, 0.237, 0.8544, 0.5171, 0.8367, 0.524, 0.8423, 0.4339, 0.8576, 0.4284, 0.8165, 0.5251, 0.7963, 0.5203, 0.8066, 0.4306, 0.8246, 0.4347])
me_circle_003.materials.append(mat_material_002)
me_circle_003.materials.append(mat_material_003)
me_circle_003.use_remesh_preserve_volume = False
me_circle_003.use_remesh_preserve_attributes = False
me_circle_003.use_mirror_vertex_groups = False
me_circle_003.update()

# ---- objects
ob_pipe = bpy.data.objects.new('Pipe', me_circle_003)

# ---- transforms, parenting, visibility, modifiers, constraints
ob_pipe.location = (-0.02426, -0.1055, 1.412)
ob_pipe.rotation_euler = (0.4846, 6.158e-17, -0.4472)
ob_pipe.scale = (0.01247, 0.01247, 0.01247)
ob_pipe.lineart.crease_threshold = 0.0

# ---- collection membership
col_collection_11.objects.link(ob_pipe)

# ---- scene / render settings (as saved in the file)
scene.frame_start = 1; scene.frame_end = 250; scene.frame_set(28)
scene.render.engine = 'BLENDER_EEVEE_NEXT'
scene.render.fps = 60
scene.render.dither_intensity = 0.0
scene.cycles.use_denoising = False
scene.cycles.samples = 10
scene.cycles.sampling_pattern = 'TABULATED_SOBOL'
scene.cycles.light_sampling_threshold = 0.0
scene.cycles.use_adaptive_sampling = False
scene.cycles.use_light_tree = False
scene.cycles.blur_glossy = 0.0
scene.cycles.pixel_filter_type = 'GAUSSIAN'
scene.cycles.sample_clamp_indirect = 0.0
scene.view_settings.view_transform = 'Standard'
bpy.context.view_layer.update()

# ---- added for rendering (the .blend has no active camera and no usable light): camera, sun
cam_auto = bpy.data.cameras.new('AutoCamera')
cam_auto.lens = 50.0
cam_auto.sensor_width = 36.0
cam_auto.clip_end = 1000.0
ob_auto_camera = bpy.data.objects.new('AutoCamera', cam_auto)
scene.collection.objects.link(ob_auto_camera)
ob_auto_camera.location = (0.162077, -0.324898, 1.56228)
ob_auto_camera.rotation_euler = (1.09748, -7.21219e-08, 0.694738)
scene.camera = ob_auto_camera
light_auto_sun = bpy.data.lights.new('AutoSun', 'SUN')
light_auto_sun.energy = 3.0
light_auto_sun.angle = 0.0523599
ob_auto_sun = bpy.data.objects.new('AutoSun', light_auto_sun)
scene.collection.objects.link(ob_auto_sun)
ob_auto_sun.rotation_euler = (0.872665, 0.174533, 0.523599)
bpy.context.view_layer.update()
